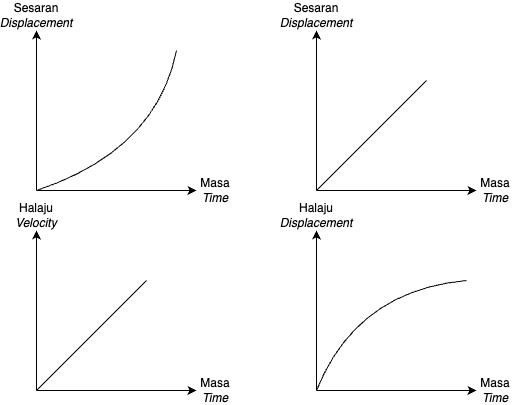

The diagram above was exported from draw.io. Its source (the exported page's mxGraphModel, read from the mxfile embedded in the PNG):
<mxGraphModel dx="954" dy="521" grid="0" gridSize="10" guides="1" tooltips="1" connect="1" arrows="1" fold="1" page="1" pageScale="1" pageWidth="850" pageHeight="1100" math="0" shadow="0">
  <root>
    <mxCell id="0" />
    <mxCell id="1" parent="0" />
    <mxCell id="Iu_jqoCFK3voAvFNb2JK-1" value="" style="endArrow=classic;html=1;rounded=0;" edge="1" parent="1">
      <mxGeometry width="50" height="50" relative="1" as="geometry">
        <mxPoint x="80" y="320" as="sourcePoint" />
        <mxPoint x="80" y="160" as="targetPoint" />
      </mxGeometry>
    </mxCell>
    <mxCell id="Iu_jqoCFK3voAvFNb2JK-2" value="" style="endArrow=classic;html=1;rounded=0;" edge="1" parent="1">
      <mxGeometry width="50" height="50" relative="1" as="geometry">
        <mxPoint x="80" y="320" as="sourcePoint" />
        <mxPoint x="240" y="320" as="targetPoint" />
      </mxGeometry>
    </mxCell>
    <mxCell id="Iu_jqoCFK3voAvFNb2JK-3" value="Sesaran&lt;div&gt;&lt;i&gt;Displacement&lt;/i&gt;&lt;/div&gt;" style="text;html=1;align=center;verticalAlign=middle;whiteSpace=wrap;rounded=0;" vertex="1" parent="1">
      <mxGeometry x="50" y="130" width="60" height="30" as="geometry" />
    </mxCell>
    <mxCell id="Iu_jqoCFK3voAvFNb2JK-4" value="Masa&lt;div&gt;&lt;i&gt;Time&lt;/i&gt;&lt;/div&gt;" style="text;html=1;align=center;verticalAlign=middle;whiteSpace=wrap;rounded=0;" vertex="1" parent="1">
      <mxGeometry x="229" y="305" width="60" height="30" as="geometry" />
    </mxCell>
    <mxCell id="Iu_jqoCFK3voAvFNb2JK-5" value="" style="endArrow=classic;html=1;rounded=0;" edge="1" parent="1">
      <mxGeometry width="50" height="50" relative="1" as="geometry">
        <mxPoint x="360" y="320" as="sourcePoint" />
        <mxPoint x="360" y="160" as="targetPoint" />
      </mxGeometry>
    </mxCell>
    <mxCell id="Iu_jqoCFK3voAvFNb2JK-6" value="" style="endArrow=classic;html=1;rounded=0;" edge="1" parent="1">
      <mxGeometry width="50" height="50" relative="1" as="geometry">
        <mxPoint x="360" y="320" as="sourcePoint" />
        <mxPoint x="520" y="320" as="targetPoint" />
      </mxGeometry>
    </mxCell>
    <mxCell id="Iu_jqoCFK3voAvFNb2JK-7" value="Sesaran&lt;div&gt;&lt;i&gt;Displacement&lt;/i&gt;&lt;/div&gt;" style="text;html=1;align=center;verticalAlign=middle;whiteSpace=wrap;rounded=0;" vertex="1" parent="1">
      <mxGeometry x="330" y="130" width="60" height="30" as="geometry" />
    </mxCell>
    <mxCell id="Iu_jqoCFK3voAvFNb2JK-8" value="Masa&lt;div&gt;&lt;i&gt;Time&lt;/i&gt;&lt;/div&gt;" style="text;html=1;align=center;verticalAlign=middle;whiteSpace=wrap;rounded=0;" vertex="1" parent="1">
      <mxGeometry x="509" y="305" width="60" height="30" as="geometry" />
    </mxCell>
    <mxCell id="Iu_jqoCFK3voAvFNb2JK-9" value="" style="endArrow=classic;html=1;rounded=0;" edge="1" parent="1">
      <mxGeometry width="50" height="50" relative="1" as="geometry">
        <mxPoint x="80" y="520" as="sourcePoint" />
        <mxPoint x="80" y="360" as="targetPoint" />
      </mxGeometry>
    </mxCell>
    <mxCell id="Iu_jqoCFK3voAvFNb2JK-10" value="" style="endArrow=classic;html=1;rounded=0;" edge="1" parent="1">
      <mxGeometry width="50" height="50" relative="1" as="geometry">
        <mxPoint x="80" y="520" as="sourcePoint" />
        <mxPoint x="240" y="520" as="targetPoint" />
      </mxGeometry>
    </mxCell>
    <mxCell id="Iu_jqoCFK3voAvFNb2JK-11" value="Halaju&lt;div&gt;&lt;i&gt;Velocity&lt;/i&gt;&lt;/div&gt;" style="text;html=1;align=center;verticalAlign=middle;whiteSpace=wrap;rounded=0;" vertex="1" parent="1">
      <mxGeometry x="50" y="330" width="60" height="30" as="geometry" />
    </mxCell>
    <mxCell id="Iu_jqoCFK3voAvFNb2JK-12" value="Masa&lt;div&gt;&lt;i&gt;Time&lt;/i&gt;&lt;/div&gt;" style="text;html=1;align=center;verticalAlign=middle;whiteSpace=wrap;rounded=0;" vertex="1" parent="1">
      <mxGeometry x="229" y="505" width="60" height="30" as="geometry" />
    </mxCell>
    <mxCell id="Iu_jqoCFK3voAvFNb2JK-13" value="" style="endArrow=classic;html=1;rounded=0;" edge="1" parent="1">
      <mxGeometry width="50" height="50" relative="1" as="geometry">
        <mxPoint x="360" y="520" as="sourcePoint" />
        <mxPoint x="360" y="360" as="targetPoint" />
      </mxGeometry>
    </mxCell>
    <mxCell id="Iu_jqoCFK3voAvFNb2JK-14" value="" style="endArrow=classic;html=1;rounded=0;" edge="1" parent="1">
      <mxGeometry width="50" height="50" relative="1" as="geometry">
        <mxPoint x="360" y="520" as="sourcePoint" />
        <mxPoint x="520" y="520" as="targetPoint" />
      </mxGeometry>
    </mxCell>
    <mxCell id="Iu_jqoCFK3voAvFNb2JK-15" value="Halaju&lt;div&gt;&lt;i&gt;Displacement&lt;/i&gt;&lt;/div&gt;" style="text;html=1;align=center;verticalAlign=middle;whiteSpace=wrap;rounded=0;" vertex="1" parent="1">
      <mxGeometry x="330" y="330" width="60" height="30" as="geometry" />
    </mxCell>
    <mxCell id="Iu_jqoCFK3voAvFNb2JK-16" value="Masa&lt;div&gt;&lt;i&gt;Time&lt;/i&gt;&lt;/div&gt;" style="text;html=1;align=center;verticalAlign=middle;whiteSpace=wrap;rounded=0;" vertex="1" parent="1">
      <mxGeometry x="509" y="505" width="60" height="30" as="geometry" />
    </mxCell>
    <mxCell id="Iu_jqoCFK3voAvFNb2JK-17" value="" style="endArrow=none;html=1;rounded=0;" edge="1" parent="1">
      <mxGeometry width="50" height="50" relative="1" as="geometry">
        <mxPoint x="360" y="320" as="sourcePoint" />
        <mxPoint x="470" y="210" as="targetPoint" />
      </mxGeometry>
    </mxCell>
    <mxCell id="Iu_jqoCFK3voAvFNb2JK-19" value="" style="endArrow=none;html=1;rounded=0;" edge="1" parent="1">
      <mxGeometry width="50" height="50" relative="1" as="geometry">
        <mxPoint x="80" y="520" as="sourcePoint" />
        <mxPoint x="190" y="410" as="targetPoint" />
      </mxGeometry>
    </mxCell>
    <mxCell id="Iu_jqoCFK3voAvFNb2JK-20" value="" style="endArrow=none;html=1;rounded=0;curved=1;" edge="1" parent="1">
      <mxGeometry width="50" height="50" relative="1" as="geometry">
        <mxPoint x="80" y="320" as="sourcePoint" />
        <mxPoint x="220" y="180" as="targetPoint" />
        <Array as="points">
          <mxPoint x="200" y="280" />
        </Array>
      </mxGeometry>
    </mxCell>
    <mxCell id="Iu_jqoCFK3voAvFNb2JK-21" value="" style="endArrow=none;html=1;rounded=0;curved=1;" edge="1" parent="1">
      <mxGeometry width="50" height="50" relative="1" as="geometry">
        <mxPoint x="360" y="520" as="sourcePoint" />
        <mxPoint x="510" y="410" as="targetPoint" />
        <Array as="points">
          <mxPoint x="400" y="420" />
        </Array>
      </mxGeometry>
    </mxCell>
  </root>
</mxGraphModel>